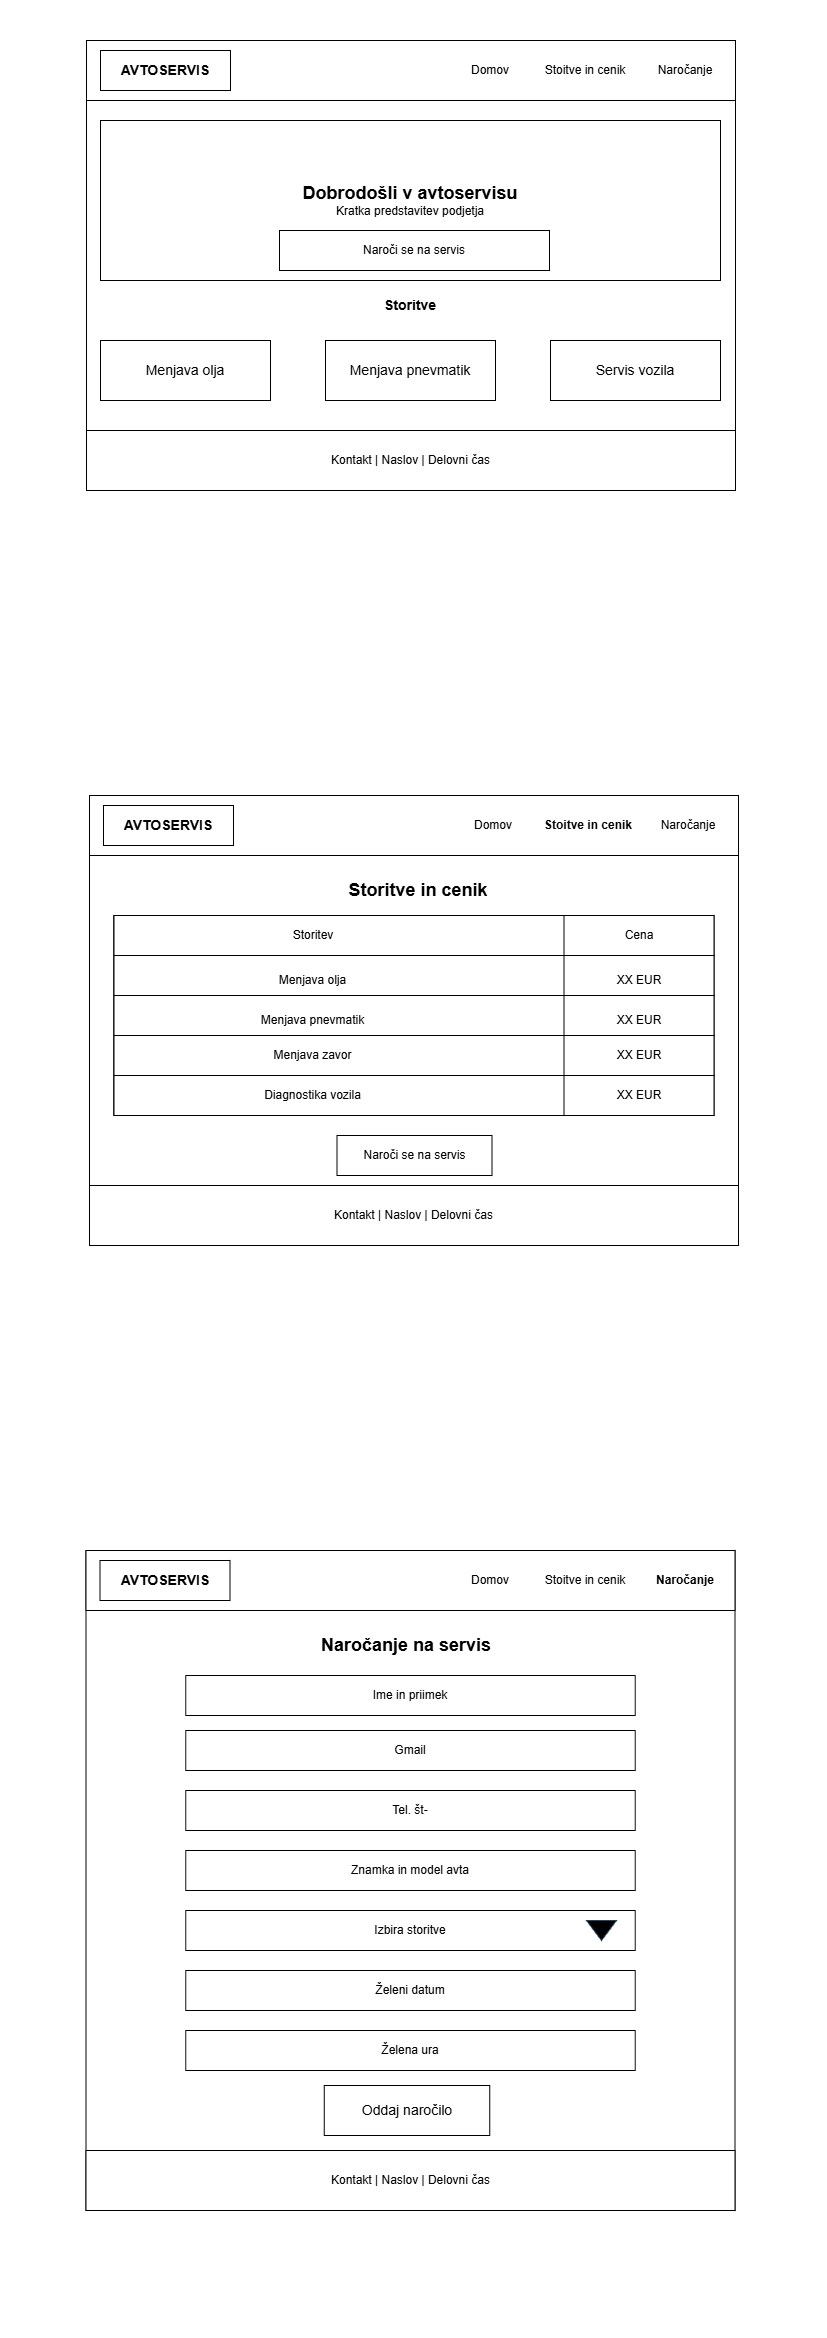

The diagram above was exported from draw.io. Its source (the exported page's mxGraphModel, read from the mxfile embedded in the PNG):
<mxGraphModel dx="1593" dy="2800" grid="1" gridSize="10" guides="1" tooltips="1" connect="1" arrows="1" fold="1" page="1" pageScale="1" pageWidth="827" pageHeight="1169" math="0" shadow="0">
  <root>
    <mxCell id="0" />
    <mxCell id="1" parent="0" />
    <mxCell id="s3Ik2fnzyTPn3IJTuzDT-1" parent="1" style="rounded=0;whiteSpace=wrap;html=1;" value="" vertex="1">
      <mxGeometry height="450" width="649" x="86" y="40" as="geometry" />
    </mxCell>
    <mxCell id="s3Ik2fnzyTPn3IJTuzDT-3" parent="1" style="rounded=0;whiteSpace=wrap;html=1;" value="" vertex="1">
      <mxGeometry height="60" width="649" x="86" y="40" as="geometry" />
    </mxCell>
    <mxCell id="s3Ik2fnzyTPn3IJTuzDT-4" parent="1" style="rounded=0;whiteSpace=wrap;html=1;" value="&lt;font style=&quot;font-size: 14px;&quot;&gt;&lt;b&gt;AVTOSERVIS&lt;/b&gt;&lt;/font&gt;" vertex="1">
      <mxGeometry height="40" width="130" x="100" y="50" as="geometry" />
    </mxCell>
    <mxCell id="s3Ik2fnzyTPn3IJTuzDT-5" parent="1" style="text;html=1;whiteSpace=wrap;strokeColor=none;fillColor=none;align=center;verticalAlign=middle;rounded=0;" value="Stoitve in cenik" vertex="1">
      <mxGeometry height="30" width="100" x="535" y="55" as="geometry" />
    </mxCell>
    <mxCell id="s3Ik2fnzyTPn3IJTuzDT-6" parent="1" style="text;html=1;whiteSpace=wrap;strokeColor=none;fillColor=none;align=center;verticalAlign=middle;rounded=0;" value="Domov" vertex="1">
      <mxGeometry height="30" width="60" x="460" y="55" as="geometry" />
    </mxCell>
    <mxCell id="s3Ik2fnzyTPn3IJTuzDT-7" parent="1" style="text;html=1;whiteSpace=wrap;strokeColor=none;fillColor=none;align=center;verticalAlign=middle;rounded=0;" value="Naročanje" vertex="1">
      <mxGeometry height="30" width="100" x="635" y="55" as="geometry" />
    </mxCell>
    <mxCell id="s3Ik2fnzyTPn3IJTuzDT-8" parent="1" style="rounded=0;whiteSpace=wrap;html=1;" value="&lt;font style=&quot;font-size: 18px;&quot;&gt;&lt;b&gt;Dobrodošli v avtoservisu&lt;/b&gt;&lt;/font&gt;&lt;div&gt;Kratka predstavitev podjetja&lt;/div&gt;" vertex="1">
      <mxGeometry height="160" width="620" x="100" y="120" as="geometry" />
    </mxCell>
    <mxCell id="s3Ik2fnzyTPn3IJTuzDT-10" parent="1" style="rounded=0;whiteSpace=wrap;html=1;" value="Naroči se na servis" vertex="1">
      <mxGeometry height="40" width="270" x="279" y="230" as="geometry" />
    </mxCell>
    <mxCell id="s3Ik2fnzyTPn3IJTuzDT-11" parent="1" style="text;html=1;whiteSpace=wrap;strokeColor=none;fillColor=none;align=center;verticalAlign=middle;rounded=0;" value="&lt;font style=&quot;font-size: 14px;&quot;&gt;&lt;b&gt;Storitve&lt;/b&gt;&lt;/font&gt;" vertex="1">
      <mxGeometry height="30" width="60" x="380" y="290" as="geometry" />
    </mxCell>
    <mxCell id="s3Ik2fnzyTPn3IJTuzDT-14" parent="1" style="rounded=0;whiteSpace=wrap;html=1;" value="&lt;font style=&quot;font-size: 14px;&quot;&gt;Menjava olja&lt;/font&gt;" vertex="1">
      <mxGeometry height="60" width="170" x="100" y="340" as="geometry" />
    </mxCell>
    <mxCell id="s3Ik2fnzyTPn3IJTuzDT-18" parent="1" style="rounded=0;whiteSpace=wrap;html=1;" value="&lt;font style=&quot;font-size: 14px;&quot;&gt;Menjava pnevmatik&lt;/font&gt;" vertex="1">
      <mxGeometry height="60" width="170" x="325" y="340" as="geometry" />
    </mxCell>
    <mxCell id="s3Ik2fnzyTPn3IJTuzDT-19" parent="1" style="rounded=0;whiteSpace=wrap;html=1;" value="&lt;font style=&quot;font-size: 14px;&quot;&gt;Servis vozila&lt;/font&gt;" vertex="1">
      <mxGeometry height="60" width="170" x="550" y="340" as="geometry" />
    </mxCell>
    <mxCell id="s3Ik2fnzyTPn3IJTuzDT-20" parent="1" style="rounded=0;whiteSpace=wrap;html=1;" value="Kontakt | Naslov | Delovni čas" vertex="1">
      <mxGeometry height="60" width="649" x="86" y="430" as="geometry" />
    </mxCell>
    <mxCell id="s3Ik2fnzyTPn3IJTuzDT-22" parent="1" style="rounded=0;whiteSpace=wrap;html=1;" value="" vertex="1">
      <mxGeometry height="450" width="649" x="89" y="795" as="geometry" />
    </mxCell>
    <mxCell id="s3Ik2fnzyTPn3IJTuzDT-23" parent="1" style="rounded=0;whiteSpace=wrap;html=1;" value="" vertex="1">
      <mxGeometry height="60" width="649" x="89" y="795" as="geometry" />
    </mxCell>
    <mxCell id="s3Ik2fnzyTPn3IJTuzDT-24" parent="1" style="rounded=0;whiteSpace=wrap;html=1;" value="&lt;font style=&quot;font-size: 14px;&quot;&gt;&lt;b&gt;AVTOSERVIS&lt;/b&gt;&lt;/font&gt;" vertex="1">
      <mxGeometry height="40" width="130" x="103" y="805" as="geometry" />
    </mxCell>
    <mxCell id="s3Ik2fnzyTPn3IJTuzDT-25" parent="1" style="text;html=1;whiteSpace=wrap;strokeColor=none;fillColor=none;align=center;verticalAlign=middle;rounded=0;" value="&lt;b&gt;Stoitve in cenik&lt;/b&gt;" vertex="1">
      <mxGeometry height="30" width="100" x="538" y="810" as="geometry" />
    </mxCell>
    <mxCell id="s3Ik2fnzyTPn3IJTuzDT-26" parent="1" style="text;html=1;whiteSpace=wrap;strokeColor=none;fillColor=none;align=center;verticalAlign=middle;rounded=0;" value="Domov" vertex="1">
      <mxGeometry height="30" width="60" x="463" y="810" as="geometry" />
    </mxCell>
    <mxCell id="s3Ik2fnzyTPn3IJTuzDT-27" parent="1" style="text;html=1;whiteSpace=wrap;strokeColor=none;fillColor=none;align=center;verticalAlign=middle;rounded=0;" value="Naročanje" vertex="1">
      <mxGeometry height="30" width="100" x="638" y="810" as="geometry" />
    </mxCell>
    <mxCell id="s3Ik2fnzyTPn3IJTuzDT-34" parent="1" style="rounded=0;whiteSpace=wrap;html=1;" value="Kontakt | Naslov | Delovni čas" vertex="1">
      <mxGeometry height="60" width="649" x="89" y="1185" as="geometry" />
    </mxCell>
    <mxCell id="s3Ik2fnzyTPn3IJTuzDT-35" parent="1" style="text;html=1;whiteSpace=wrap;strokeColor=none;fillColor=none;align=center;verticalAlign=middle;rounded=0;" value="&lt;font style=&quot;font-size: 18px;&quot;&gt;&lt;b style=&quot;&quot;&gt;Storitve in cenik&lt;/b&gt;&lt;/font&gt;" vertex="1">
      <mxGeometry height="30" width="246" x="294.5" y="875" as="geometry" />
    </mxCell>
    <mxCell id="s3Ik2fnzyTPn3IJTuzDT-36" parent="1" style="rounded=0;whiteSpace=wrap;html=1;" value="" vertex="1">
      <mxGeometry height="200" width="600" x="113.5" y="915" as="geometry" />
    </mxCell>
    <mxCell id="s3Ik2fnzyTPn3IJTuzDT-37" parent="1" style="rounded=0;whiteSpace=wrap;html=1;" value="Naroči se na servis" vertex="1">
      <mxGeometry height="40" width="155" x="336.5" y="1135" as="geometry" />
    </mxCell>
    <mxCell id="s3Ik2fnzyTPn3IJTuzDT-39" parent="1" style="rounded=0;whiteSpace=wrap;html=1;" value="" vertex="1">
      <mxGeometry height="200" width="474.5" x="113.5" y="915" as="geometry" />
    </mxCell>
    <mxCell id="s3Ik2fnzyTPn3IJTuzDT-40" parent="1" style="rounded=0;whiteSpace=wrap;html=1;" value="" vertex="1">
      <mxGeometry height="40" width="600" x="113.5" y="915" as="geometry" />
    </mxCell>
    <mxCell id="s3Ik2fnzyTPn3IJTuzDT-43" parent="1" style="rounded=0;whiteSpace=wrap;html=1;" value="" vertex="1">
      <mxGeometry height="40" width="600" x="113.5" y="955" as="geometry" />
    </mxCell>
    <mxCell id="s3Ik2fnzyTPn3IJTuzDT-44" parent="1" style="rounded=0;whiteSpace=wrap;html=1;" value="" vertex="1">
      <mxGeometry height="40" width="600" x="113.5" y="995" as="geometry" />
    </mxCell>
    <mxCell id="s3Ik2fnzyTPn3IJTuzDT-45" parent="1" style="rounded=0;whiteSpace=wrap;html=1;" value="" vertex="1">
      <mxGeometry height="40" width="600" x="113.5" y="1035" as="geometry" />
    </mxCell>
    <mxCell id="s3Ik2fnzyTPn3IJTuzDT-46" parent="1" style="rounded=0;whiteSpace=wrap;html=1;" value="" vertex="1">
      <mxGeometry height="40" width="600" x="113.5" y="1075" as="geometry" />
    </mxCell>
    <mxCell id="s3Ik2fnzyTPn3IJTuzDT-47" edge="1" parent="1" source="s3Ik2fnzyTPn3IJTuzDT-46" style="endArrow=none;html=1;rounded=0;defaultLabelBackgroundColor=page;labelPadding=0 4;entryX=0.75;entryY=0;entryDx=0;entryDy=0;exitX=0.75;exitY=1;exitDx=0;exitDy=0;" target="s3Ik2fnzyTPn3IJTuzDT-40" value="">
      <mxGeometry height="50" relative="1" width="50" as="geometry">
        <mxPoint x="533.5" y="1035" as="sourcePoint" />
        <mxPoint x="583.5" y="985" as="targetPoint" />
      </mxGeometry>
    </mxCell>
    <mxCell id="s3Ik2fnzyTPn3IJTuzDT-48" parent="1" style="text;html=1;whiteSpace=wrap;strokeColor=none;fillColor=none;align=center;verticalAlign=middle;rounded=0;" value="Cena" vertex="1">
      <mxGeometry height="30" width="60" x="608.5" y="920" as="geometry" />
    </mxCell>
    <mxCell id="s3Ik2fnzyTPn3IJTuzDT-50" parent="1" style="text;html=1;whiteSpace=wrap;strokeColor=none;fillColor=none;align=center;verticalAlign=middle;rounded=0;" value="XX EUR" vertex="1">
      <mxGeometry height="30" width="60" x="608.5" y="965" as="geometry" />
    </mxCell>
    <mxCell id="s3Ik2fnzyTPn3IJTuzDT-53" parent="1" style="text;html=1;whiteSpace=wrap;strokeColor=none;fillColor=none;align=center;verticalAlign=middle;rounded=0;" value="XX EUR" vertex="1">
      <mxGeometry height="30" width="60" x="608.5" y="1005" as="geometry" />
    </mxCell>
    <mxCell id="s3Ik2fnzyTPn3IJTuzDT-54" parent="1" style="text;html=1;whiteSpace=wrap;strokeColor=none;fillColor=none;align=center;verticalAlign=middle;rounded=0;" value="XX EUR" vertex="1">
      <mxGeometry height="30" width="60" x="608.5" y="1040" as="geometry" />
    </mxCell>
    <mxCell id="s3Ik2fnzyTPn3IJTuzDT-55" parent="1" style="text;html=1;whiteSpace=wrap;strokeColor=none;fillColor=none;align=center;verticalAlign=middle;rounded=0;" value="XX EUR" vertex="1">
      <mxGeometry height="30" width="60" x="608.5" y="1080" as="geometry" />
    </mxCell>
    <mxCell id="s3Ik2fnzyTPn3IJTuzDT-57" parent="1" style="text;html=1;whiteSpace=wrap;strokeColor=none;fillColor=none;align=center;verticalAlign=middle;rounded=0;" value="Storitev" vertex="1">
      <mxGeometry height="30" width="60" x="282.5" y="920" as="geometry" />
    </mxCell>
    <mxCell id="s3Ik2fnzyTPn3IJTuzDT-58" parent="1" style="text;html=1;whiteSpace=wrap;strokeColor=none;fillColor=none;align=center;verticalAlign=middle;rounded=0;" value="Menjava olja" vertex="1">
      <mxGeometry height="30" width="385" x="120" y="965" as="geometry" />
    </mxCell>
    <mxCell id="s3Ik2fnzyTPn3IJTuzDT-60" parent="1" style="text;html=1;whiteSpace=wrap;strokeColor=none;fillColor=none;align=center;verticalAlign=middle;rounded=0;" value="Menjava pnevmatik" vertex="1">
      <mxGeometry height="30" width="385" x="120" y="1005" as="geometry" />
    </mxCell>
    <mxCell id="s3Ik2fnzyTPn3IJTuzDT-61" parent="1" style="text;html=1;whiteSpace=wrap;strokeColor=none;fillColor=none;align=center;verticalAlign=middle;rounded=0;" value="Menjava zavor" vertex="1">
      <mxGeometry height="30" width="385" x="120" y="1040" as="geometry" />
    </mxCell>
    <mxCell id="s3Ik2fnzyTPn3IJTuzDT-62" parent="1" style="text;html=1;whiteSpace=wrap;strokeColor=none;fillColor=none;align=center;verticalAlign=middle;rounded=0;" value="Diagnostika vozila" vertex="1">
      <mxGeometry height="30" width="385" x="120" y="1080" as="geometry" />
    </mxCell>
    <mxCell id="s3Ik2fnzyTPn3IJTuzDT-93" parent="1" style="rounded=0;whiteSpace=wrap;html=1;" value="" vertex="1">
      <mxGeometry height="660" width="649" x="85.5" y="1550" as="geometry" />
    </mxCell>
    <mxCell id="s3Ik2fnzyTPn3IJTuzDT-94" parent="1" style="rounded=0;whiteSpace=wrap;html=1;" value="" vertex="1">
      <mxGeometry height="60" width="649" x="85.5" y="1550" as="geometry" />
    </mxCell>
    <mxCell id="s3Ik2fnzyTPn3IJTuzDT-95" parent="1" style="rounded=0;whiteSpace=wrap;html=1;" value="&lt;font style=&quot;font-size: 14px;&quot;&gt;&lt;b&gt;AVTOSERVIS&lt;/b&gt;&lt;/font&gt;" vertex="1">
      <mxGeometry height="40" width="130" x="99.5" y="1560" as="geometry" />
    </mxCell>
    <mxCell id="s3Ik2fnzyTPn3IJTuzDT-96" parent="1" style="text;html=1;whiteSpace=wrap;strokeColor=none;fillColor=none;align=center;verticalAlign=middle;rounded=0;" value="Stoitve in cenik" vertex="1">
      <mxGeometry height="30" width="100" x="534.5" y="1565" as="geometry" />
    </mxCell>
    <mxCell id="s3Ik2fnzyTPn3IJTuzDT-97" parent="1" style="text;html=1;whiteSpace=wrap;strokeColor=none;fillColor=none;align=center;verticalAlign=middle;rounded=0;" value="Domov" vertex="1">
      <mxGeometry height="30" width="60" x="459.5" y="1565" as="geometry" />
    </mxCell>
    <mxCell id="s3Ik2fnzyTPn3IJTuzDT-98" parent="1" style="text;html=1;whiteSpace=wrap;strokeColor=none;fillColor=none;align=center;verticalAlign=middle;rounded=0;" value="&lt;b&gt;Naročanje&lt;/b&gt;" vertex="1">
      <mxGeometry height="30" width="100" x="634.5" y="1565" as="geometry" />
    </mxCell>
    <mxCell id="s3Ik2fnzyTPn3IJTuzDT-105" parent="1" style="rounded=0;whiteSpace=wrap;html=1;" value="Kontakt | Naslov | Delovni čas" vertex="1">
      <mxGeometry height="60" width="649" x="85.5" y="2150" as="geometry" />
    </mxCell>
    <mxCell id="s3Ik2fnzyTPn3IJTuzDT-106" parent="1" style="text;html=1;whiteSpace=wrap;strokeColor=none;fillColor=none;align=center;verticalAlign=middle;rounded=0;" value="&lt;font style=&quot;font-size: 18px;&quot;&gt;&lt;b style=&quot;&quot;&gt;Naročanje na servis&lt;/b&gt;&lt;/font&gt;" vertex="1">
      <mxGeometry height="30" width="246" x="283" y="1630" as="geometry" />
    </mxCell>
    <mxCell id="s3Ik2fnzyTPn3IJTuzDT-108" parent="1" style="rounded=0;whiteSpace=wrap;html=1;" value="Gmail" vertex="1">
      <mxGeometry height="40" width="449.5" x="185.25" y="1730" as="geometry" />
    </mxCell>
    <mxCell id="s3Ik2fnzyTPn3IJTuzDT-110" parent="1" style="rounded=0;whiteSpace=wrap;html=1;" value="Ime in priimek" vertex="1">
      <mxGeometry height="40" width="449.5" x="185.25" y="1675" as="geometry" />
    </mxCell>
    <mxCell id="s3Ik2fnzyTPn3IJTuzDT-112" parent="1" style="rounded=0;whiteSpace=wrap;html=1;" value="Tel. št-" vertex="1">
      <mxGeometry height="40" width="449.5" x="185.25" y="1790" as="geometry" />
    </mxCell>
    <mxCell id="s3Ik2fnzyTPn3IJTuzDT-113" parent="1" style="rounded=0;whiteSpace=wrap;html=1;" value="Znamka in model avta" vertex="1">
      <mxGeometry height="40" width="449.5" x="185.25" y="1850" as="geometry" />
    </mxCell>
    <mxCell id="s3Ik2fnzyTPn3IJTuzDT-114" parent="1" style="rounded=0;whiteSpace=wrap;html=1;" value="Izbira storitve" vertex="1">
      <mxGeometry height="40" width="449.5" x="185.25" y="1910" as="geometry" />
    </mxCell>
    <mxCell id="s3Ik2fnzyTPn3IJTuzDT-115" parent="1" style="rounded=0;whiteSpace=wrap;html=1;" value="Želeni datum" vertex="1">
      <mxGeometry height="40" width="449.5" x="185.25" y="1970" as="geometry" />
    </mxCell>
    <mxCell id="s3Ik2fnzyTPn3IJTuzDT-116" parent="1" style="rounded=0;whiteSpace=wrap;html=1;" value="Želena ura" vertex="1">
      <mxGeometry height="40" width="449.5" x="185.25" y="2030" as="geometry" />
    </mxCell>
    <mxCell id="s3Ik2fnzyTPn3IJTuzDT-117" parent="1" style="triangle;whiteSpace=wrap;html=1;shapeInside=1;rotation=90;fillColor=#000000;strokeColor=#23445d;" value="" vertex="1">
      <mxGeometry height="30" width="20" x="591" y="1915" as="geometry" />
    </mxCell>
    <mxCell id="s3Ik2fnzyTPn3IJTuzDT-118" parent="1" style="rounded=0;whiteSpace=wrap;html=1;" value="&lt;font style=&quot;font-size: 14px;&quot;&gt;Oddaj naročilo&lt;/font&gt;" vertex="1">
      <mxGeometry height="50" width="165.5" x="323.75" y="2085" as="geometry" />
    </mxCell>
  </root>
</mxGraphModel>